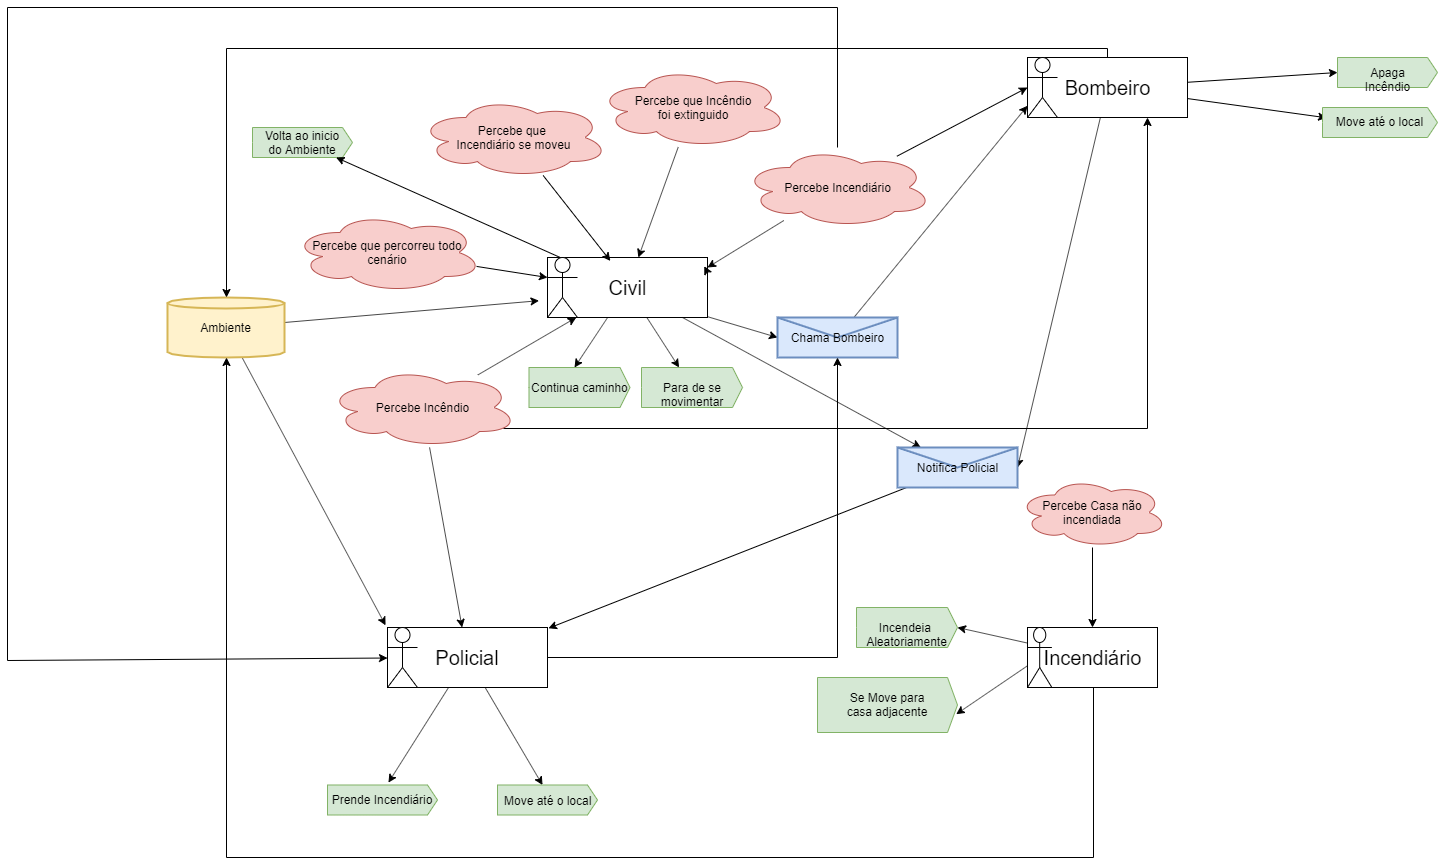

The diagram above was exported from draw.io. Its source (the exported page's mxGraphModel, read from the mxfile embedded in the PNG):
<mxGraphModel dx="1865" dy="531" grid="1" gridSize="10" guides="1" tooltips="1" connect="1" arrows="1" fold="1" page="1" pageScale="1" pageWidth="827" pageHeight="1169" math="0" shadow="0">
  <root>
    <mxCell id="0" />
    <mxCell id="1" parent="0" />
    <mxCell id="2" value="" style="group;fillColor=#F8CECC;strokeColor=#d6b656;" connectable="0" vertex="1" parent="1">
      <mxGeometry x="-230" y="310" width="160" height="60" as="geometry" />
    </mxCell>
    <mxCell id="3" value="" style="group" connectable="0" vertex="1" parent="2">
      <mxGeometry width="160" height="60" as="geometry" />
    </mxCell>
    <mxCell id="4" value="&lt;font style=&quot;font-size: 20px&quot;&gt;Civil&lt;/font&gt;" style="rounded=0;whiteSpace=wrap;html=1;fontSize=13;" vertex="1" parent="3">
      <mxGeometry width="160" height="60" as="geometry" />
    </mxCell>
    <mxCell id="5" value="" style="shape=umlActor;verticalLabelPosition=bottom;labelBackgroundColor=#ffffff;verticalAlign=top;html=1;outlineConnect=0;fontSize=13;" vertex="1" parent="3">
      <mxGeometry width="30" height="60" as="geometry" />
    </mxCell>
    <mxCell id="6" style="edgeStyle=none;rounded=0;orthogonalLoop=1;jettySize=auto;html=1;exitX=1;exitY=0.25;exitDx=0;exitDy=0;entryX=0.98;entryY=0.145;entryDx=0;entryDy=0;entryPerimeter=0;" edge="1" parent="3" source="4" target="4">
      <mxGeometry relative="1" as="geometry" />
    </mxCell>
    <mxCell id="7" value="" style="group;fillColor=#F8CECC;strokeColor=#d6b656;" connectable="0" vertex="1" parent="1">
      <mxGeometry x="250" y="110" width="160" height="60" as="geometry" />
    </mxCell>
    <mxCell id="8" value="" style="group" connectable="0" vertex="1" parent="7">
      <mxGeometry width="160" height="60" as="geometry" />
    </mxCell>
    <mxCell id="9" value="&lt;font style=&quot;font-size: 20px&quot;&gt;Bombeiro&lt;/font&gt;&lt;span style=&quot;font-family: &amp;#34;helvetica&amp;#34; , &amp;#34;arial&amp;#34; , sans-serif ; font-size: 0px ; white-space: nowrap&quot;&gt;%3CmxGraphModel%3E%3Croot%3E%3CmxCell%20id%3D%220%22%2F%3E%3CmxCell%20id%3D%221%22%20parent%3D%220%22%2F%3E%3CmxCell%20id%3D%222%22%20value%3D%22%22%20style%3D%22group%22%20vertex%3D%221%22%20connectable%3D%220%22%20parent%3D%221%22%3E%3CmxGeometry%20x%3D%2260%22%20y%3D%2280%22%20width%3D%22160%22%20height%3D%2260%22%20as%3D%22geometry%22%2F%3E%3C%2FmxCell%3E%3CmxCell%20id%3D%223%22%20value%3D%22%22%20style%3D%22group%22%20vertex%3D%221%22%20connectable%3D%220%22%20parent%3D%222%22%3E%3CmxGeometry%20width%3D%22160%22%20height%3D%2260%22%20as%3D%22geometry%22%2F%3E%3C%2FmxCell%3E%3CmxCell%20id%3D%224%22%20value%3D%22%26lt%3Bfont%20style%3D%26quot%3Bfont-size%3A%2020px%26quot%3B%26gt%3BCivil%26lt%3B%2Ffont%26gt%3B%22%20style%3D%22rounded%3D0%3BwhiteSpace%3Dwrap%3Bhtml%3D1%3BfontSize%3D13%3B%22%20vertex%3D%221%22%20parent%3D%223%22%3E%3CmxGeometry%20width%3D%22160%22%20height%3D%2260%22%20as%3D%22geometry%22%2F%3E%3C%2FmxCell%3E%3CmxCell%20id%3D%225%22%20value%3D%22%22%20style%3D%22shape%3DumlActor%3BverticalLabelPosition%3Dbottom%3BlabelBackgroundColor%3D%23ffffff%3BverticalAlign%3Dtop%3Bhtml%3D1%3BoutlineConnect%3D0%3BfontSize%3D13%3B%22%20vertex%3D%221%22%20parent%3D%223%22%3E%3CmxGeometry%20width%3D%2230%22%20height%3D%2260%22%20as%3D%22geometry%22%2F%3E%3C%2FmxCell%3E%3C%2Froot%3E%3C%2FmxGraphModel%3E&lt;/span&gt;" style="rounded=0;whiteSpace=wrap;html=1;fontSize=13;" vertex="1" parent="8">
      <mxGeometry width="160" height="60" as="geometry" />
    </mxCell>
    <mxCell id="10" value="" style="shape=umlActor;verticalLabelPosition=bottom;labelBackgroundColor=#ffffff;verticalAlign=top;html=1;outlineConnect=0;fontSize=13;" vertex="1" parent="8">
      <mxGeometry width="30" height="60" as="geometry" />
    </mxCell>
    <mxCell id="11" value="" style="group;fillColor=#fff2cc;strokeColor=#d6b656;" connectable="0" vertex="1" parent="1">
      <mxGeometry x="-390" y="680" width="160" height="60" as="geometry" />
    </mxCell>
    <mxCell id="12" value="&lt;span style=&quot;font-size: 20px ; white-space: normal&quot;&gt;Policial&lt;/span&gt;" style="rounded=0;whiteSpace=wrap;html=1;fontSize=13;" vertex="1" parent="11">
      <mxGeometry width="160" height="60" as="geometry" />
    </mxCell>
    <mxCell id="13" value="" style="group" connectable="0" vertex="1" parent="11">
      <mxGeometry width="160" height="60" as="geometry" />
    </mxCell>
    <mxCell id="14" value="" style="group" connectable="0" vertex="1" parent="13">
      <mxGeometry width="160" height="60" as="geometry" />
    </mxCell>
    <mxCell id="15" value="" style="shape=umlActor;verticalLabelPosition=bottom;labelBackgroundColor=#ffffff;verticalAlign=top;html=1;outlineConnect=0;fontSize=13;" vertex="1" parent="14">
      <mxGeometry width="30" height="60" as="geometry" />
    </mxCell>
    <mxCell id="16" value="" style="group;" connectable="0" vertex="1" parent="1">
      <mxGeometry x="250" y="680" width="130" height="60" as="geometry" />
    </mxCell>
    <mxCell id="17" value="" style="group" connectable="0" vertex="1" parent="16">
      <mxGeometry width="130" height="60" as="geometry" />
    </mxCell>
    <mxCell id="18" value="&lt;span style=&quot;font-size: 20px&quot;&gt;Incendiário&lt;/span&gt;" style="rounded=0;whiteSpace=wrap;html=1;fontSize=13;" vertex="1" parent="17">
      <mxGeometry width="130" height="60" as="geometry" />
    </mxCell>
    <mxCell id="19" value="" style="shape=umlActor;verticalLabelPosition=bottom;labelBackgroundColor=#ffffff;verticalAlign=top;html=1;outlineConnect=0;fontSize=13;" vertex="1" parent="17">
      <mxGeometry width="24.375" height="60" as="geometry" />
    </mxCell>
    <mxCell id="20" style="edgeStyle=none;rounded=0;orthogonalLoop=1;jettySize=auto;html=1;entryX=0;entryY=0.3333333333333333;entryDx=0;entryDy=0;entryPerimeter=0;" edge="1" source="21" target="5" parent="1">
      <mxGeometry relative="1" as="geometry" />
    </mxCell>
    <mxCell id="21" value="Percebe que percorreu todo cenário" style="ellipse;shape=cloud;whiteSpace=wrap;html=1;fillColor=#f8cecc;strokeColor=#b85450;" vertex="1" parent="1">
      <mxGeometry x="-485" y="265" width="190" height="80" as="geometry" />
    </mxCell>
    <mxCell id="22" value="Volta ao inicio&lt;br&gt;do Ambiente" style="html=1;shadow=0;dashed=0;align=center;verticalAlign=middle;shape=mxgraph.arrows2.arrow;dy=0;dx=10;notch=0;fillColor=#d5e8d4;strokeColor=#82b366;" vertex="1" parent="1">
      <mxGeometry x="-525" y="180" width="100" height="30" as="geometry" />
    </mxCell>
    <mxCell id="23" style="edgeStyle=none;rounded=0;orthogonalLoop=1;jettySize=auto;html=1;" edge="1" source="26" target="4" parent="1">
      <mxGeometry relative="1" as="geometry" />
    </mxCell>
    <mxCell id="24" style="edgeStyle=none;rounded=0;orthogonalLoop=1;jettySize=auto;html=1;" edge="1" source="26" target="12" parent="1">
      <mxGeometry relative="1" as="geometry" />
    </mxCell>
    <mxCell id="25" style="edgeStyle=orthogonalEdgeStyle;rounded=0;orthogonalLoop=1;jettySize=auto;html=1;entryX=0.75;entryY=1;entryDx=0;entryDy=0;" edge="1" source="26" target="9" parent="1">
      <mxGeometry relative="1" as="geometry">
        <mxPoint x="350" y="270" as="targetPoint" />
        <Array as="points">
          <mxPoint x="370" y="481" />
        </Array>
      </mxGeometry>
    </mxCell>
    <mxCell id="26" value="Percebe Incêndio" style="ellipse;shape=cloud;whiteSpace=wrap;html=1;fillColor=#f8cecc;strokeColor=#b85450;" vertex="1" parent="1">
      <mxGeometry x="-450" y="420" width="190" height="80" as="geometry" />
    </mxCell>
    <mxCell id="27" style="edgeStyle=none;rounded=0;orthogonalLoop=1;jettySize=auto;html=1;entryX=0;entryY=0.5;entryDx=0;entryDy=0;exitX=1.001;exitY=0.987;exitDx=0;exitDy=0;exitPerimeter=0;" edge="1" source="4" target="51" parent="1">
      <mxGeometry relative="1" as="geometry">
        <mxPoint x="-40" y="360" as="sourcePoint" />
        <mxPoint x="40" y="385" as="targetPoint" />
      </mxGeometry>
    </mxCell>
    <mxCell id="28" style="edgeStyle=none;rounded=0;orthogonalLoop=1;jettySize=auto;html=1;" edge="1" source="29" target="4" parent="1">
      <mxGeometry relative="1" as="geometry" />
    </mxCell>
    <mxCell id="29" value="Percebe que Incêndio &lt;br&gt;foi extinguido" style="ellipse;shape=cloud;whiteSpace=wrap;html=1;fillColor=#f8cecc;strokeColor=#b85450;" vertex="1" parent="1">
      <mxGeometry x="-180" y="120" width="190" height="80" as="geometry" />
    </mxCell>
    <mxCell id="30" style="edgeStyle=none;rounded=0;orthogonalLoop=1;jettySize=auto;html=1;" edge="1" source="33" parent="1">
      <mxGeometry relative="1" as="geometry">
        <mxPoint x="-70" y="320" as="targetPoint" />
      </mxGeometry>
    </mxCell>
    <mxCell id="31" style="edgeStyle=none;rounded=0;orthogonalLoop=1;jettySize=auto;html=1;" edge="1" source="33" parent="1">
      <mxGeometry relative="1" as="geometry">
        <mxPoint x="250" y="140" as="targetPoint" />
      </mxGeometry>
    </mxCell>
    <mxCell id="32" style="edgeStyle=none;rounded=0;orthogonalLoop=1;jettySize=auto;html=1;" edge="1" source="33" target="12" parent="1">
      <mxGeometry relative="1" as="geometry">
        <Array as="points">
          <mxPoint x="60" y="60" />
          <mxPoint x="-770" y="60" />
          <mxPoint x="-770" y="713" />
        </Array>
      </mxGeometry>
    </mxCell>
    <mxCell id="33" value="Percebe Incendiário" style="ellipse;shape=cloud;whiteSpace=wrap;html=1;fillColor=#f8cecc;strokeColor=#b85450;" vertex="1" parent="1">
      <mxGeometry x="-35" y="200" width="190" height="80" as="geometry" />
    </mxCell>
    <mxCell id="34" style="edgeStyle=none;rounded=0;orthogonalLoop=1;jettySize=auto;html=1;entryX=0.393;entryY=0.057;entryDx=0;entryDy=0;entryPerimeter=0;" edge="1" source="35" target="4" parent="1">
      <mxGeometry relative="1" as="geometry" />
    </mxCell>
    <mxCell id="35" value="Percebe que &lt;br&gt;Incendiário se moveu" style="ellipse;shape=cloud;whiteSpace=wrap;html=1;fillColor=#f8cecc;strokeColor=#b85450;" vertex="1" parent="1">
      <mxGeometry x="-359" y="150" width="190" height="80" as="geometry" />
    </mxCell>
    <mxCell id="36" value="&lt;span style=&quot;white-space: normal&quot;&gt;Para de se movimentar&lt;/span&gt;" style="html=1;shadow=0;dashed=0;align=center;verticalAlign=middle;shape=mxgraph.arrows2.arrow;dy=0;dx=10;notch=0;fillColor=#d5e8d4;strokeColor=#82b366;" vertex="1" parent="1">
      <mxGeometry x="-136" y="420" width="101" height="40" as="geometry" />
    </mxCell>
    <mxCell id="37" value="&lt;span style=&quot;white-space: normal&quot;&gt;Continua caminho&lt;/span&gt;" style="html=1;shadow=0;dashed=0;align=center;verticalAlign=middle;shape=mxgraph.arrows2.arrow;dy=0;dx=10;notch=0;fillColor=#d5e8d4;strokeColor=#82b366;" vertex="1" parent="1">
      <mxGeometry x="-248.5" y="420" width="101" height="40" as="geometry" />
    </mxCell>
    <mxCell id="38" style="edgeStyle=none;rounded=0;orthogonalLoop=1;jettySize=auto;html=1;entryX=-0.053;entryY=0.72;entryDx=0;entryDy=0;entryPerimeter=0;" edge="1" source="40" target="4" parent="1">
      <mxGeometry relative="1" as="geometry">
        <mxPoint x="-310" y="360" as="targetPoint" />
      </mxGeometry>
    </mxCell>
    <mxCell id="39" style="edgeStyle=none;rounded=0;orthogonalLoop=1;jettySize=auto;html=1;entryX=-0.012;entryY=-0.036;entryDx=0;entryDy=0;entryPerimeter=0;" edge="1" source="40" target="12" parent="1">
      <mxGeometry relative="1" as="geometry" />
    </mxCell>
    <mxCell id="40" value="Ambiente" style="strokeWidth=2;html=1;shape=mxgraph.flowchart.direct_data;whiteSpace=wrap;direction=north;fillColor=#fff2cc;strokeColor=#d6b656;" vertex="1" parent="1">
      <mxGeometry x="-610" y="350" width="117" height="60" as="geometry" />
    </mxCell>
    <mxCell id="41" style="edgeStyle=none;rounded=0;orthogonalLoop=1;jettySize=auto;html=1;entryX=0;entryY=0;entryDx=45.5;entryDy=0;entryPerimeter=0;" edge="1" source="4" target="37" parent="1">
      <mxGeometry relative="1" as="geometry" />
    </mxCell>
    <mxCell id="42" style="edgeStyle=none;rounded=0;orthogonalLoop=1;jettySize=auto;html=1;" edge="1" source="4" target="36" parent="1">
      <mxGeometry relative="1" as="geometry" />
    </mxCell>
    <mxCell id="43" style="edgeStyle=none;rounded=0;orthogonalLoop=1;jettySize=auto;html=1;" edge="1" source="4" target="49" parent="1">
      <mxGeometry relative="1" as="geometry">
        <mxPoint x="26.142857142857338" y="500" as="targetPoint" />
      </mxGeometry>
    </mxCell>
    <mxCell id="44" style="edgeStyle=none;rounded=0;orthogonalLoop=1;jettySize=auto;html=1;" edge="1" source="4" target="22" parent="1">
      <mxGeometry relative="1" as="geometry" />
    </mxCell>
    <mxCell id="45" style="edgeStyle=none;rounded=0;orthogonalLoop=1;jettySize=auto;html=1;entryX=0.554;entryY=-0.08;entryDx=0;entryDy=0;entryPerimeter=0;" edge="1" source="12" target="62" parent="1">
      <mxGeometry relative="1" as="geometry">
        <mxPoint x="-408.57142857142844" y="860" as="targetPoint" />
      </mxGeometry>
    </mxCell>
    <mxCell id="46" style="edgeStyle=none;rounded=0;orthogonalLoop=1;jettySize=auto;html=1;entryX=0;entryY=0;entryDx=45;entryDy=0;entryPerimeter=0;" edge="1" source="12" target="61" parent="1">
      <mxGeometry relative="1" as="geometry">
        <mxPoint x="-228.57142857142844" y="860" as="targetPoint" />
      </mxGeometry>
    </mxCell>
    <mxCell id="47" style="edgeStyle=none;rounded=0;orthogonalLoop=1;jettySize=auto;html=1;entryX=1;entryY=0.5;entryDx=0;entryDy=0;" edge="1" source="9" target="49" parent="1">
      <mxGeometry relative="1" as="geometry">
        <mxPoint x="100" y="530" as="targetPoint" />
      </mxGeometry>
    </mxCell>
    <mxCell id="48" style="edgeStyle=none;rounded=0;orthogonalLoop=1;jettySize=auto;html=1;entryX=1.006;entryY=0.013;entryDx=0;entryDy=0;entryPerimeter=0;" edge="1" source="49" target="12" parent="1">
      <mxGeometry relative="1" as="geometry">
        <mxPoint x="100" y="570" as="sourcePoint" />
      </mxGeometry>
    </mxCell>
    <mxCell id="49" value="&lt;font color=&quot;#000000&quot;&gt;Notifica Policial&lt;/font&gt;" style="shape=message;whiteSpace=wrap;html=1;outlineConnect=0;fillColor=#dae8fc;strokeColor=#6c8ebf;strokeWidth=2;" vertex="1" parent="1">
      <mxGeometry x="120" y="500" width="120" height="40" as="geometry" />
    </mxCell>
    <mxCell id="50" style="rounded=0;orthogonalLoop=1;jettySize=auto;html=1;" edge="1" source="51" target="10" parent="1">
      <mxGeometry relative="1" as="geometry" />
    </mxCell>
    <mxCell id="51" value="&lt;font color=&quot;#000000&quot;&gt;Chama Bombeiro&lt;/font&gt;" style="shape=message;whiteSpace=wrap;html=1;outlineConnect=0;fillColor=#dae8fc;strokeColor=#6c8ebf;strokeWidth=2;shadow=0;" vertex="1" parent="1">
      <mxGeometry y="370" width="120" height="40" as="geometry" />
    </mxCell>
    <mxCell id="52" style="edgeStyle=orthogonalEdgeStyle;rounded=0;orthogonalLoop=1;jettySize=auto;html=1;" edge="1" source="12" target="51" parent="1">
      <mxGeometry relative="1" as="geometry" />
    </mxCell>
    <mxCell id="53" style="rounded=0;orthogonalLoop=1;jettySize=auto;html=1;entryX=0;entryY=0.5;entryDx=0;entryDy=0;entryPerimeter=0;" edge="1" source="9" target="63" parent="1">
      <mxGeometry relative="1" as="geometry">
        <mxPoint x="551.0526315789471" y="120.26315789473688" as="targetPoint" />
      </mxGeometry>
    </mxCell>
    <mxCell id="54" style="rounded=0;orthogonalLoop=1;jettySize=auto;html=1;entryX=0.036;entryY=0.343;entryDx=0;entryDy=0;entryPerimeter=0;" edge="1" source="9" target="64" parent="1">
      <mxGeometry relative="1" as="geometry">
        <mxPoint x="540.8641975308642" y="185.18518518518522" as="targetPoint" />
      </mxGeometry>
    </mxCell>
    <mxCell id="55" style="rounded=0;orthogonalLoop=1;jettySize=auto;html=1;" edge="1" source="56" target="18" parent="1">
      <mxGeometry relative="1" as="geometry" />
    </mxCell>
    <mxCell id="56" value="Percebe Casa não incendiada" style="ellipse;shape=cloud;whiteSpace=wrap;html=1;fillColor=#f8cecc;strokeColor=#b85450;" vertex="1" parent="1">
      <mxGeometry x="240" y="530" width="150" height="70" as="geometry" />
    </mxCell>
    <mxCell id="57" style="edgeStyle=none;rounded=0;orthogonalLoop=1;jettySize=auto;html=1;entryX=1;entryY=0.5;entryDx=0;entryDy=0;entryPerimeter=0;" edge="1" source="18" target="59" parent="1">
      <mxGeometry relative="1" as="geometry">
        <mxPoint x="220" y="660" as="targetPoint" />
      </mxGeometry>
    </mxCell>
    <mxCell id="58" style="edgeStyle=none;rounded=0;orthogonalLoop=1;jettySize=auto;html=1;entryX=0.991;entryY=0.667;entryDx=0;entryDy=0;entryPerimeter=0;" edge="1" source="19" target="60" parent="1">
      <mxGeometry relative="1" as="geometry">
        <mxPoint x="122.5" y="790" as="targetPoint" />
      </mxGeometry>
    </mxCell>
    <mxCell id="59" value="&lt;span style=&quot;font-family: &amp;#34;arial&amp;#34; ; text-align: left ; white-space: pre-wrap&quot;&gt;Incendeia Aleatoriamente&lt;/span&gt;" style="html=1;shadow=0;dashed=0;align=center;verticalAlign=middle;shape=mxgraph.arrows2.arrow;dy=0;dx=10;notch=0;fillColor=#d5e8d4;strokeColor=#82b366;" vertex="1" parent="1">
      <mxGeometry x="79" y="660" width="101" height="40" as="geometry" />
    </mxCell>
    <mxCell id="60" value="Se Move  para&#10;casa adjacente" style="shadow=0;dashed=0;align=center;verticalAlign=middle;shape=mxgraph.arrows2.arrow;dy=0;dx=10;notch=0;fillColor=#d5e8d4;strokeColor=#82b366;" vertex="1" parent="1">
      <mxGeometry x="40" y="730" width="140" height="55" as="geometry" />
    </mxCell>
    <mxCell id="61" value="Move até o local" style="html=1;shadow=0;dashed=0;align=center;verticalAlign=middle;shape=mxgraph.arrows2.arrow;dy=0;dx=10;notch=0;fillColor=#d5e8d4;strokeColor=#82b366;" vertex="1" parent="1">
      <mxGeometry x="-280" y="837.5" width="100" height="30" as="geometry" />
    </mxCell>
    <mxCell id="62" value="Prende Incendiário" style="shadow=0;dashed=0;align=center;verticalAlign=middle;shape=mxgraph.arrows2.arrow;dy=0;dx=10;notch=0;fillColor=#d5e8d4;strokeColor=#82b366;" vertex="1" parent="1">
      <mxGeometry x="-450" y="837.5" width="110" height="30" as="geometry" />
    </mxCell>
    <mxCell id="63" value="&lt;span style=&quot;white-space: normal&quot;&gt;Apaga Incêndio&lt;/span&gt;" style="html=1;shadow=0;dashed=0;align=center;verticalAlign=middle;shape=mxgraph.arrows2.arrow;dy=0;dx=10;notch=0;fillColor=#d5e8d4;strokeColor=#82b366;" vertex="1" parent="1">
      <mxGeometry x="560" y="110" width="100" height="30" as="geometry" />
    </mxCell>
    <mxCell id="64" value="Move até o local" style="shadow=0;dashed=0;align=center;verticalAlign=middle;shape=mxgraph.arrows2.arrow;dy=0;dx=10;notch=0;fillColor=#d5e8d4;strokeColor=#82b366;" vertex="1" parent="1">
      <mxGeometry x="545" y="160" width="115" height="30" as="geometry" />
    </mxCell>
    <mxCell id="65" style="edgeStyle=orthogonalEdgeStyle;rounded=0;orthogonalLoop=1;jettySize=auto;html=1;entryX=0;entryY=0.5;entryDx=0;entryDy=0;entryPerimeter=0;" edge="1" source="18" target="40" parent="1">
      <mxGeometry relative="1" as="geometry">
        <mxPoint x="-530" y="470" as="targetPoint" />
        <Array as="points">
          <mxPoint x="316" y="910" />
          <mxPoint x="-551" y="910" />
        </Array>
      </mxGeometry>
    </mxCell>
    <mxCell id="66" style="edgeStyle=orthogonalEdgeStyle;rounded=0;orthogonalLoop=1;jettySize=auto;html=1;" edge="1" source="9" target="40" parent="1">
      <mxGeometry relative="1" as="geometry">
        <Array as="points">
          <mxPoint x="330" y="101" />
          <mxPoint x="-551" y="101" />
        </Array>
      </mxGeometry>
    </mxCell>
  </root>
</mxGraphModel>